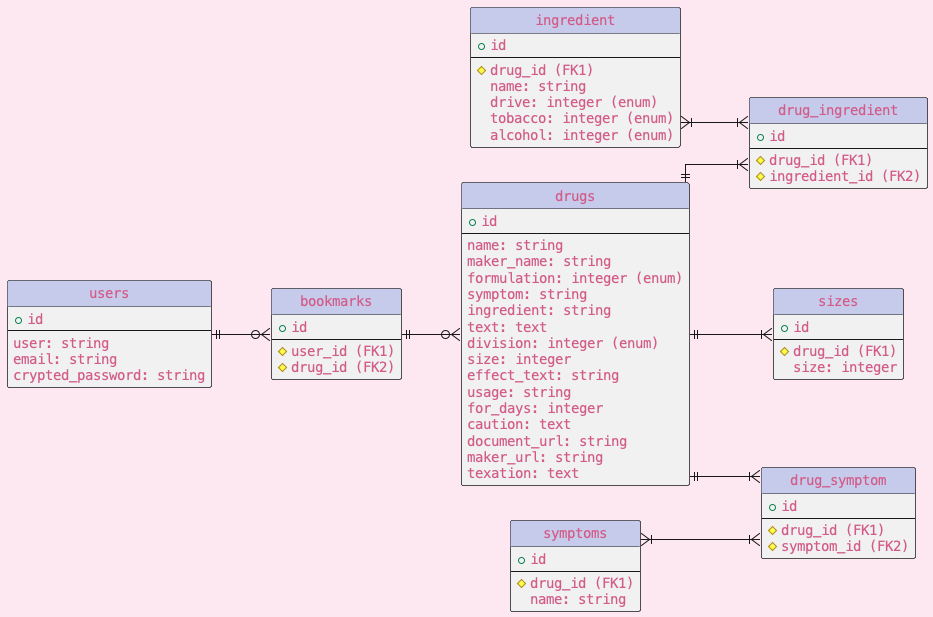

The diagram above was rendered by PlantUML. Its source (embedded in the PNG):
@startuml
skinparam defaultFontName Monospaced
skinparam defaultFontColor #d25b87
skinparam backgroundColor #fde8f1
skinparam Legend_BackgroundColor LavenderBlush
skinparam ClassHeaderBackgroundColor #c6cbec
skinparam EntityBackgroundColor #FDFDF1
left to right direction
hide circle

' avoid problems with angled crows feet
skinparam linetype ortho


entity "drugs" as e01 {
+ id
--
name: string
maker_name: string
formulation: integer (enum)
symptom: string
ingredient: string
text: text
division: integer (enum)
size: integer
effect_text: string
usage: string
for_days: integer
caution: text
document_url: string
maker_url: string
texation: text
}

entity "ingredient" as e02 {
+ id
--
# drug_id (FK1)
name: string
drive: integer (enum)
tobacco: integer (enum)
alcohol: integer (enum)
}

entity "drug_ingredient" as e08 {
+ id
--
# drug_id (FK1)
# ingredient_id (FK2)
}

entity "symptoms" as e03 {
+ id
--
# drug_id (FK1)
name: string
}

entity "drug_symptom" as e09 {
+ id
--
# drug_id (FK1)
# symptom_id (FK2)
}


entity "sizes" as e05 {
+ id
--
# drug_id (FK1)
size: integer
}



entity "users" as e06 {
+ id
--
user: string
email: string
crypted_password: string
}

entity "bookmarks" as e07 {
+ id
--
# user_id (FK1)
# drug_id (FK2)
}

e01 ||--|{ e08
e02 }|--|{ e08
e01 ||--|{ e09
e03 }|--|{ e09
e01 ||--|{ e05
e06 ||--o{ e07
e07 ||--o{ e01



@enduml